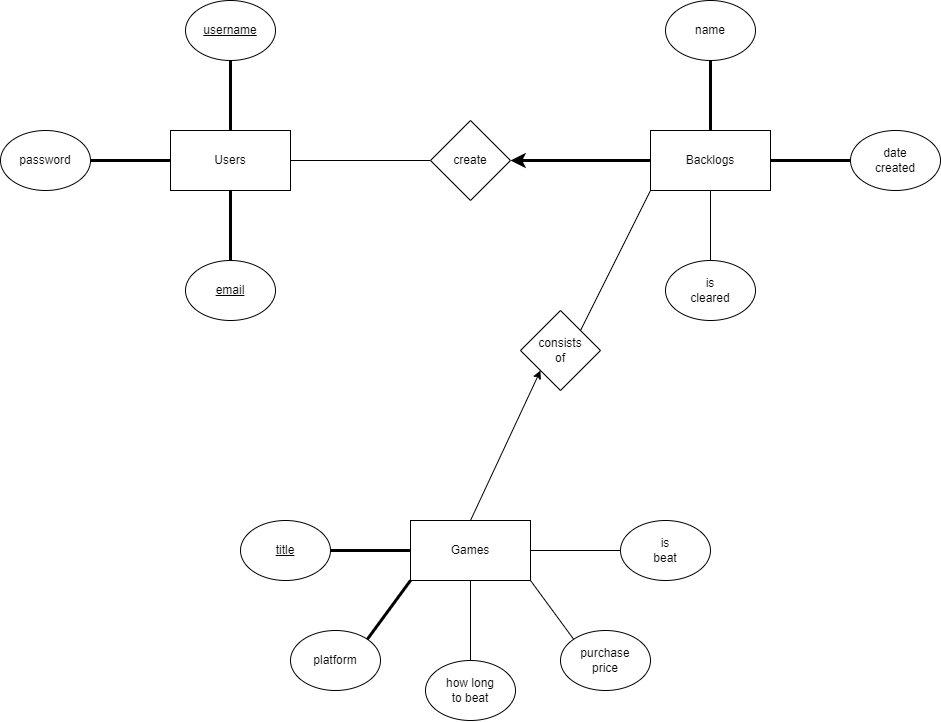

The diagram above was exported from draw.io. Its source (the exported page's mxGraphModel, read from the mxfile embedded in the PNG):
<mxGraphModel dx="1385" dy="1307" grid="1" gridSize="10" guides="1" tooltips="1" connect="1" arrows="1" fold="1" page="0" pageScale="1" pageWidth="850" pageHeight="1100" background="#ffffff" math="0" shadow="0">
  <root>
    <mxCell id="0" />
    <mxCell id="1" parent="0" />
    <mxCell id="2" value="Users" style="rounded=0;whiteSpace=wrap;html=1;" vertex="1" parent="1">
      <mxGeometry y="230" width="120" height="60" as="geometry" />
    </mxCell>
    <mxCell id="15" style="edgeStyle=none;html=1;exitX=0.5;exitY=0;exitDx=0;exitDy=0;entryX=0.5;entryY=1;entryDx=0;entryDy=0;strokeWidth=3;fontSize=13;endArrow=none;endFill=0;" edge="1" parent="1" source="3" target="11">
      <mxGeometry relative="1" as="geometry" />
    </mxCell>
    <mxCell id="16" style="edgeStyle=none;html=1;exitX=1;exitY=0.5;exitDx=0;exitDy=0;entryX=0;entryY=0.5;entryDx=0;entryDy=0;strokeWidth=3;fontSize=13;endArrow=none;endFill=0;" edge="1" parent="1" source="3" target="10">
      <mxGeometry relative="1" as="geometry" />
    </mxCell>
    <mxCell id="20" style="edgeStyle=none;html=1;exitX=0;exitY=0.5;exitDx=0;exitDy=0;entryX=1;entryY=0.5;entryDx=0;entryDy=0;strokeWidth=3;fontSize=13;endArrow=classic;endFill=1;" edge="1" parent="1" source="3" target="4">
      <mxGeometry relative="1" as="geometry" />
    </mxCell>
    <mxCell id="21" style="edgeStyle=none;html=1;exitX=0;exitY=1;exitDx=0;exitDy=0;strokeWidth=1;fontSize=13;endArrow=none;endFill=0;entryX=1;entryY=0;entryDx=0;entryDy=0;" edge="1" parent="1" source="3" target="6">
      <mxGeometry relative="1" as="geometry">
        <mxPoint x="380" y="420" as="targetPoint" />
      </mxGeometry>
    </mxCell>
    <mxCell id="3" value="Backlogs" style="rounded=0;whiteSpace=wrap;html=1;" vertex="1" parent="1">
      <mxGeometry x="480" y="230" width="120" height="60" as="geometry" />
    </mxCell>
    <mxCell id="19" style="edgeStyle=none;html=1;exitX=0;exitY=0.5;exitDx=0;exitDy=0;entryX=1;entryY=0.5;entryDx=0;entryDy=0;strokeWidth=1;fontSize=13;endArrow=none;endFill=0;" edge="1" parent="1" source="4" target="2">
      <mxGeometry relative="1" as="geometry" />
    </mxCell>
    <mxCell id="4" value="create" style="rhombus;whiteSpace=wrap;html=1;" vertex="1" parent="1">
      <mxGeometry x="260" y="220" width="80" height="80" as="geometry" />
    </mxCell>
    <mxCell id="34" style="edgeStyle=none;html=1;exitX=0.5;exitY=0;exitDx=0;exitDy=0;entryX=0;entryY=1;entryDx=0;entryDy=0;strokeWidth=1;fontSize=13;endArrow=classic;endFill=1;" edge="1" parent="1" source="5" target="6">
      <mxGeometry relative="1" as="geometry" />
    </mxCell>
    <mxCell id="5" value="Games" style="rounded=0;whiteSpace=wrap;html=1;" vertex="1" parent="1">
      <mxGeometry x="240" y="620" width="120" height="60" as="geometry" />
    </mxCell>
    <mxCell id="6" value="consists&lt;br&gt;of" style="rhombus;whiteSpace=wrap;html=1;" vertex="1" parent="1">
      <mxGeometry x="350" y="410" width="80" height="80" as="geometry" />
    </mxCell>
    <mxCell id="13" style="edgeStyle=none;html=1;exitX=0.5;exitY=1;exitDx=0;exitDy=0;entryX=0.5;entryY=0;entryDx=0;entryDy=0;strokeWidth=3;fontSize=13;endArrow=none;endFill=0;" edge="1" parent="1" source="7" target="2">
      <mxGeometry relative="1" as="geometry" />
    </mxCell>
    <mxCell id="7" value="&lt;u&gt;username&lt;/u&gt;" style="ellipse;whiteSpace=wrap;html=1;" vertex="1" parent="1">
      <mxGeometry x="15" y="100" width="90" height="60" as="geometry" />
    </mxCell>
    <mxCell id="14" style="edgeStyle=none;html=1;exitX=0.5;exitY=0;exitDx=0;exitDy=0;entryX=0.5;entryY=1;entryDx=0;entryDy=0;strokeWidth=3;fontSize=13;endArrow=none;endFill=0;" edge="1" parent="1" source="8" target="2">
      <mxGeometry relative="1" as="geometry" />
    </mxCell>
    <mxCell id="8" value="&lt;u&gt;email&lt;/u&gt;" style="ellipse;whiteSpace=wrap;html=1;" vertex="1" parent="1">
      <mxGeometry x="15" y="360" width="90" height="60" as="geometry" />
    </mxCell>
    <mxCell id="12" style="edgeStyle=none;html=1;exitX=1;exitY=0.5;exitDx=0;exitDy=0;entryX=0;entryY=0.5;entryDx=0;entryDy=0;fontSize=13;endArrow=none;endFill=0;strokeWidth=3;" edge="1" parent="1" source="9" target="2">
      <mxGeometry relative="1" as="geometry" />
    </mxCell>
    <mxCell id="9" value="password" style="ellipse;whiteSpace=wrap;html=1;" vertex="1" parent="1">
      <mxGeometry x="-170" y="230" width="90" height="60" as="geometry" />
    </mxCell>
    <mxCell id="10" value="date&lt;br&gt;created" style="ellipse;whiteSpace=wrap;html=1;" vertex="1" parent="1">
      <mxGeometry x="680" y="230" width="90" height="60" as="geometry" />
    </mxCell>
    <mxCell id="11" value="name" style="ellipse;whiteSpace=wrap;html=1;" vertex="1" parent="1">
      <mxGeometry x="495" y="100" width="90" height="60" as="geometry" />
    </mxCell>
    <mxCell id="18" style="edgeStyle=none;html=1;exitX=0.5;exitY=0;exitDx=0;exitDy=0;entryX=0.5;entryY=1;entryDx=0;entryDy=0;strokeWidth=1;fontSize=13;endArrow=none;endFill=0;" edge="1" parent="1" source="17" target="3">
      <mxGeometry relative="1" as="geometry" />
    </mxCell>
    <mxCell id="17" value="is&lt;br&gt;cleared" style="ellipse;whiteSpace=wrap;html=1;" vertex="1" parent="1">
      <mxGeometry x="495" y="360" width="90" height="60" as="geometry" />
    </mxCell>
    <mxCell id="24" value="" style="edgeStyle=none;html=1;strokeWidth=1;fontSize=13;endArrow=none;endFill=0;" edge="1" parent="1" source="23" target="5">
      <mxGeometry relative="1" as="geometry" />
    </mxCell>
    <mxCell id="23" value="is&lt;br&gt;beat" style="ellipse;whiteSpace=wrap;html=1;" vertex="1" parent="1">
      <mxGeometry x="450" y="620" width="90" height="60" as="geometry" />
    </mxCell>
    <mxCell id="26" value="" style="edgeStyle=none;html=1;strokeWidth=1;fontSize=13;endArrow=none;endFill=0;" edge="1" parent="1" source="25" target="5">
      <mxGeometry relative="1" as="geometry" />
    </mxCell>
    <mxCell id="25" value="how long&lt;br&gt;to beat" style="ellipse;whiteSpace=wrap;html=1;" vertex="1" parent="1">
      <mxGeometry x="255" y="760" width="90" height="60" as="geometry" />
    </mxCell>
    <mxCell id="29" value="" style="edgeStyle=none;html=1;strokeWidth=3;fontSize=13;endArrow=none;endFill=0;" edge="1" parent="1" source="27" target="5">
      <mxGeometry relative="1" as="geometry" />
    </mxCell>
    <mxCell id="27" value="&lt;u&gt;title&lt;/u&gt;" style="ellipse;whiteSpace=wrap;html=1;" vertex="1" parent="1">
      <mxGeometry x="70" y="620" width="90" height="60" as="geometry" />
    </mxCell>
    <mxCell id="33" style="edgeStyle=none;html=1;exitX=1;exitY=0;exitDx=0;exitDy=0;entryX=0;entryY=1;entryDx=0;entryDy=0;strokeWidth=3;fontSize=13;endArrow=none;endFill=0;" edge="1" parent="1" source="30" target="5">
      <mxGeometry relative="1" as="geometry" />
    </mxCell>
    <mxCell id="30" value="platform" style="ellipse;whiteSpace=wrap;html=1;" vertex="1" parent="1">
      <mxGeometry x="120" y="730" width="90" height="60" as="geometry" />
    </mxCell>
    <mxCell id="32" style="edgeStyle=none;html=1;exitX=0;exitY=0;exitDx=0;exitDy=0;entryX=1;entryY=1;entryDx=0;entryDy=0;strokeWidth=1;fontSize=13;endArrow=none;endFill=0;" edge="1" parent="1" source="31" target="5">
      <mxGeometry relative="1" as="geometry" />
    </mxCell>
    <mxCell id="31" value="purchase&lt;br&gt;price" style="ellipse;whiteSpace=wrap;html=1;" vertex="1" parent="1">
      <mxGeometry x="390" y="730" width="90" height="60" as="geometry" />
    </mxCell>
  </root>
</mxGraphModel>